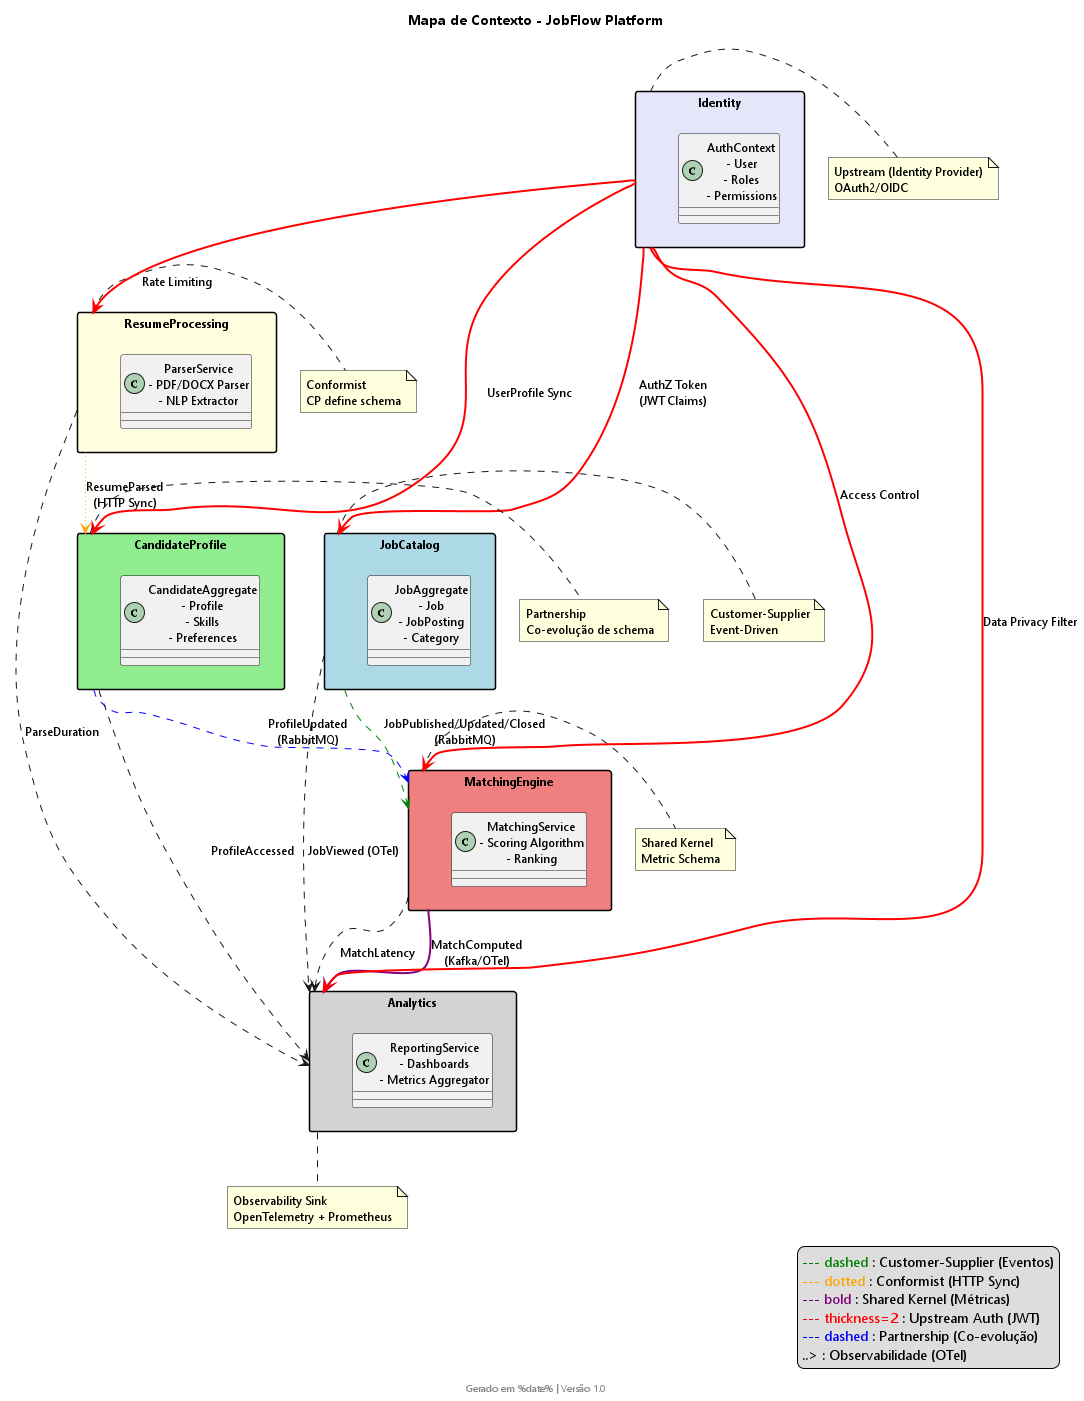

The diagram above was rendered by PlantUML. Its source (embedded in the PNG):
@startuml ContextMap_JobFlow
skinparam handwritten false
skinparam packageStyle rectangle
skinparam shadowing false
skinparam defaultFontName "Segoe UI"
skinparam defaultFontSize 12

title Mapa de Contexto - JobFlow Platform
footer Gerado em %date% | Versão 1.0

' === BOUNDED CONTEXTS ===
package "JobCatalog" as JC #LightBlue {
    class "JobAggregate\n- Job\n- JobPosting\n- Category" as JC_Agg
}

package "CandidateProfile" as CP #LightGreen {
    class "CandidateAggregate\n- Profile\n- Skills\n- Preferences" as CP_Agg
}

package "MatchingEngine" as ME #LightCoral {
    class "MatchingService\n- Scoring Algorithm\n- Ranking" as ME_Svc
}

package "ResumeProcessing" as RP #LightYellow {
    class "ParserService\n- PDF/DOCX Parser\n- NLP Extractor" as RP_Svc
}

package "Analytics" as AN #LightGray {
    class "ReportingService\n- Dashboards\n- Metrics Aggregator" as AN_Svc
}

package "Identity" as ID #Lavender {
    class "AuthContext\n- User\n- Roles\n- Permissions" as ID_Ctx
}

' === RELAÇÕES E INTEGRAÇÕES ===

' JobCatalog → MatchingEngine (Customer-Supplier via Eventos)
JC -[#green,dashed]-> ME : "JobPublished/Updated/Closed\n(RabbitMQ)"
note right of JC
    Customer-Supplier
    Event-Driven
end note

' ResumeProcessing → CandidateProfile (Conformist)
RP -[#orange,dotted]-> CP : "ResumeParsed\n(HTTP Sync)"
note right of RP
    Conformist
    CP define schema
end note

' MatchingEngine → Analytics (Shared Kernel)
ME -[#purple,bold]-> AN : "MatchComputed\n(Kafka/OTel)"
note right of ME
    Shared Kernel
    Metric Schema
end note

' Identity → Todos os Contextos (Upstream-Downstream)
ID -[#red,thickness=2]-> JC : "AuthZ Token\n(JWT Claims)"
ID -[#red,thickness=2]-> CP : "UserProfile Sync"
ID -[#red,thickness=2]-> ME : "Access Control"
ID -[#red,thickness=2]-> RP : "Rate Limiting"
ID -[#red,thickness=2]-> AN : "Data Privacy Filter"
note right of ID
    Upstream (Identity Provider)
    OAuth2/OIDC
end note

' CandidateProfile → MatchingEngine (Partnership)
CP -[#blue,dashed]-> ME : "ProfileUpdated\n(RabbitMQ)"
note right of CP
    Partnership
    Co-evolução de schema
end note

' Analytics ← Todos (Observabilidade)
JC ..> AN : "JobViewed (OTel)"
CP ..> AN : "ProfileAccessed"
RP ..> AN : "ParseDuration"
ME ..> AN : "MatchLatency"
note bottom of AN
    Observability Sink
    OpenTelemetry + Prometheus
end note

' === LEGENDA ===
legend right
    <color:green>--- dashed</color> : Customer-Supplier (Eventos)
    <color:orange>--- dotted</color> : Conformist (HTTP Sync)
    <color:purple>--- bold</color> : Shared Kernel (Métricas)
    <color:red>--- thickness=2</color> : Upstream Auth (JWT)
    <color:blue>--- dashed</color> : Partnership (Co-evolução)
    ..> : Observabilidade (OTel)
endlegend

@enduml